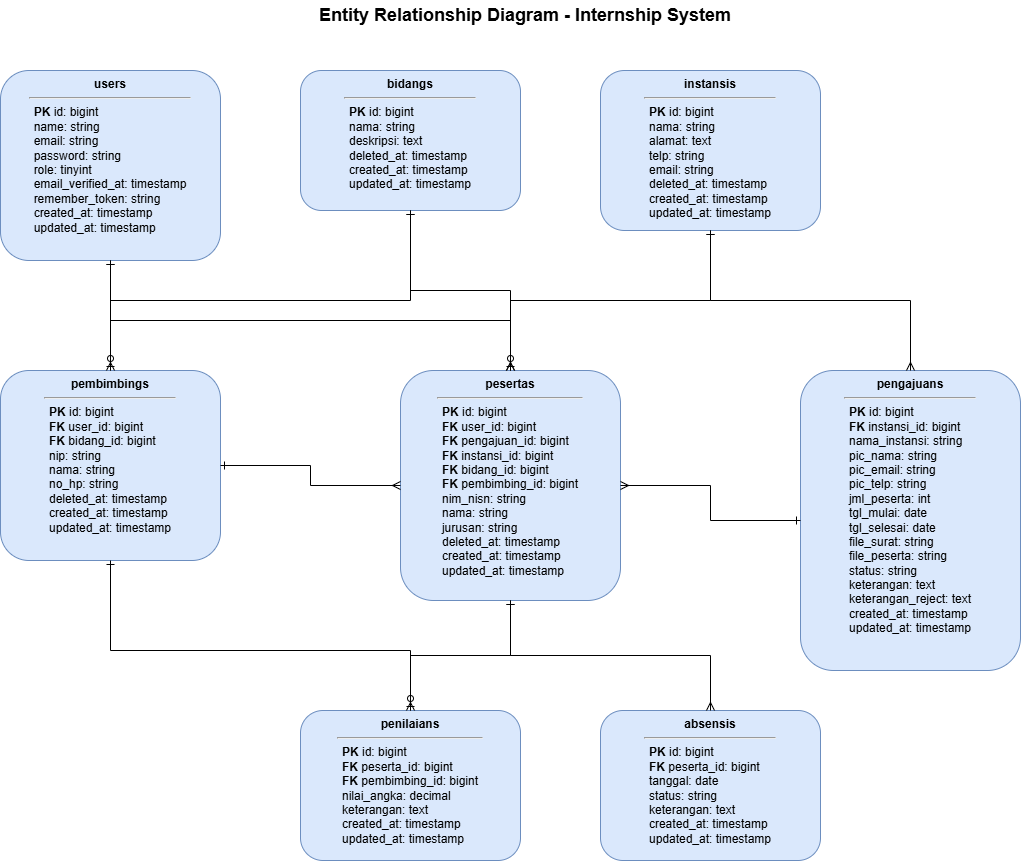

The diagram above was exported from draw.io. Its source (the exported page's mxGraphModel, read from the mxfile embedded in the PNG):
<mxGraphModel dx="2060" dy="1148" grid="1" gridSize="10" guides="1" tooltips="1" connect="1" arrows="1" fold="1" page="1" pageScale="1" pageWidth="850" pageHeight="1100" math="0" shadow="0">
  <root>
    <mxCell id="0" />
    <mxCell id="1" parent="0" />
    <mxCell id="title" parent="1" style="text;html=1;strokeColor=none;fillColor=none;align=center;verticalAlign=middle;whiteSpace=wrap;rounded=0;fontSize=18;fontStyle=1;" value="Entity Relationship Diagram - Internship System" vertex="1">
      <mxGeometry height="30" width="450" x="350" y="10" as="geometry" />
    </mxCell>
    <mxCell id="table_users" parent="1" style="rounded=1;whiteSpace=wrap;html=1;align=center;verticalAlign=top;fillColor=#dae8fc;strokeColor=#6c8ebf;" value="&lt;b&gt;users&lt;/b&gt;&lt;hr&gt;&lt;div style=&quot;text-align: left; padding: 0 5px;&quot;&gt;&lt;b&gt;PK&lt;/b&gt; id: bigint&lt;br&gt;name: string&lt;br&gt;email: string&lt;br&gt;password: string&lt;br&gt;role: tinyint&lt;br&gt;email_verified_at: timestamp&lt;br&gt;remember_token: string&lt;br&gt;created_at: timestamp&lt;br&gt;updated_at: timestamp&lt;/div&gt;" vertex="1">
      <mxGeometry height="190" width="220" x="50" y="80" as="geometry" />
    </mxCell>
    <mxCell id="table_bidangs" parent="1" style="rounded=1;whiteSpace=wrap;html=1;align=center;verticalAlign=top;fillColor=#dae8fc;strokeColor=#6c8ebf;" value="&lt;b&gt;bidangs&lt;/b&gt;&lt;hr&gt;&lt;div style=&quot;text-align: left; padding: 0 5px;&quot;&gt;&lt;b&gt;PK&lt;/b&gt; id: bigint&lt;br&gt;nama: string&lt;br&gt;deskripsi: text&lt;br&gt;deleted_at: timestamp&lt;br&gt;created_at: timestamp&lt;br&gt;updated_at: timestamp&lt;/div&gt;" vertex="1">
      <mxGeometry height="140" width="220" x="350" y="80" as="geometry" />
    </mxCell>
    <mxCell id="table_instansis" parent="1" style="rounded=1;whiteSpace=wrap;html=1;align=center;verticalAlign=top;fillColor=#dae8fc;strokeColor=#6c8ebf;" value="&lt;b&gt;instansis&lt;/b&gt;&lt;hr&gt;&lt;div style=&quot;text-align: left; padding: 0 5px;&quot;&gt;&lt;b&gt;PK&lt;/b&gt; id: bigint&lt;br&gt;nama: string&lt;br&gt;alamat: text&lt;br&gt;telp: string&lt;br&gt;email: string&lt;br&gt;deleted_at: timestamp&lt;br&gt;created_at: timestamp&lt;br&gt;updated_at: timestamp&lt;/div&gt;" vertex="1">
      <mxGeometry height="160" width="220" x="650" y="80" as="geometry" />
    </mxCell>
    <mxCell id="table_pembimbings" parent="1" style="rounded=1;whiteSpace=wrap;html=1;align=center;verticalAlign=top;fillColor=#dae8fc;strokeColor=#6c8ebf;" value="&lt;b&gt;pembimbings&lt;/b&gt;&lt;hr&gt;&lt;div style=&quot;text-align: left; padding: 0 5px;&quot;&gt;&lt;b&gt;PK&lt;/b&gt; id: bigint&lt;br&gt;&lt;b&gt;FK&lt;/b&gt; user_id: bigint&lt;br&gt;&lt;b&gt;FK&lt;/b&gt; bidang_id: bigint&lt;br&gt;nip: string&lt;br&gt;nama: string&lt;br&gt;no_hp: string&lt;br&gt;deleted_at: timestamp&lt;br&gt;created_at: timestamp&lt;br&gt;updated_at: timestamp&lt;/div&gt;" vertex="1">
      <mxGeometry height="190" width="220" x="50" y="380" as="geometry" />
    </mxCell>
    <mxCell id="table_pengajuans" parent="1" style="rounded=1;whiteSpace=wrap;html=1;align=center;verticalAlign=top;fillColor=#dae8fc;strokeColor=#6c8ebf;" value="&lt;b&gt;pengajuans&lt;/b&gt;&lt;hr&gt;&lt;div style=&quot;text-align: left; padding: 0 5px;&quot;&gt;&lt;b&gt;PK&lt;/b&gt; id: bigint&lt;br&gt;&lt;b&gt;FK&lt;/b&gt; instansi_id: bigint&lt;br&gt;nama_instansi: string&lt;br&gt;pic_nama: string&lt;br&gt;pic_email: string&lt;br&gt;pic_telp: string&lt;br&gt;jml_peserta: int&lt;br&gt;tgl_mulai: date&lt;br&gt;tgl_selesai: date&lt;br&gt;file_surat: string&lt;br&gt;file_peserta: string&lt;br&gt;status: string&lt;br&gt;keterangan: text&lt;br&gt;keterangan_reject: text&lt;br&gt;created_at: timestamp&lt;br&gt;updated_at: timestamp&lt;/div&gt;" vertex="1">
      <mxGeometry height="300" width="220" x="850" y="380" as="geometry" />
    </mxCell>
    <mxCell id="table_pesertas" parent="1" style="rounded=1;whiteSpace=wrap;html=1;align=center;verticalAlign=top;fillColor=#dae8fc;strokeColor=#6c8ebf;" value="&lt;b&gt;pesertas&lt;/b&gt;&lt;hr&gt;&lt;div style=&quot;text-align: left; padding: 0 5px;&quot;&gt;&lt;b&gt;PK&lt;/b&gt; id: bigint&lt;br&gt;&lt;b&gt;FK&lt;/b&gt; user_id: bigint&lt;br&gt;&lt;b&gt;FK&lt;/b&gt; pengajuan_id: bigint&lt;br&gt;&lt;b&gt;FK&lt;/b&gt; instansi_id: bigint&lt;br&gt;&lt;b&gt;FK&lt;/b&gt; bidang_id: bigint&lt;br&gt;&lt;b&gt;FK&lt;/b&gt; pembimbing_id: bigint&lt;br&gt;nim_nisn: string&lt;br&gt;nama: string&lt;br&gt;jurusan: string&lt;br&gt;deleted_at: timestamp&lt;br&gt;created_at: timestamp&lt;br&gt;updated_at: timestamp&lt;/div&gt;" vertex="1">
      <mxGeometry height="230" width="220" x="450" y="380" as="geometry" />
    </mxCell>
    <mxCell id="table_absensis" parent="1" style="rounded=1;whiteSpace=wrap;html=1;align=center;verticalAlign=top;fillColor=#dae8fc;strokeColor=#6c8ebf;" value="&lt;b&gt;absensis&lt;/b&gt;&lt;hr&gt;&lt;div style=&quot;text-align: left; padding: 0 5px;&quot;&gt;&lt;b&gt;PK&lt;/b&gt; id: bigint&lt;br&gt;&lt;b&gt;FK&lt;/b&gt; peserta_id: bigint&lt;br&gt;tanggal: date&lt;br&gt;status: string&lt;br&gt;keterangan: text&lt;br&gt;created_at: timestamp&lt;br&gt;updated_at: timestamp&lt;/div&gt;" vertex="1">
      <mxGeometry height="150" width="220" x="650" y="720" as="geometry" />
    </mxCell>
    <mxCell id="table_penilaians" parent="1" style="rounded=1;whiteSpace=wrap;html=1;align=center;verticalAlign=top;fillColor=#dae8fc;strokeColor=#6c8ebf;" value="&lt;b&gt;penilaians&lt;/b&gt;&lt;hr&gt;&lt;div style=&quot;text-align: left; padding: 0 5px;&quot;&gt;&lt;b&gt;PK&lt;/b&gt; id: bigint&lt;br&gt;&lt;b&gt;FK&lt;/b&gt; peserta_id: bigint&lt;br&gt;&lt;b&gt;FK&lt;/b&gt; pembimbing_id: bigint&lt;br&gt;nilai_angka: decimal&lt;br&gt;keterangan: text&lt;br&gt;created_at: timestamp&lt;br&gt;updated_at: timestamp&lt;/div&gt;" vertex="1">
      <mxGeometry height="150" width="220" x="350" y="720" as="geometry" />
    </mxCell>
    <mxCell id="edge_users_pembimbings" edge="1" parent="1" source="table_users" style="edgeStyle=orthogonalEdgeStyle;rounded=0;orthogonalLoop=1;jettySize=auto;html=1;endArrow=ERzeroToOne;startArrow=ERone;" target="table_pembimbings">
      <mxGeometry relative="1" as="geometry" />
    </mxCell>
    <mxCell id="edge_users_pesertas" edge="1" parent="1" source="table_users" style="edgeStyle=orthogonalEdgeStyle;rounded=0;orthogonalLoop=1;jettySize=auto;html=1;endArrow=ERzeroToOne;startArrow=ERone;" target="table_pesertas">
      <mxGeometry relative="1" as="geometry">
        <Array as="points">
          <mxPoint x="160" y="330" />
          <mxPoint x="560" y="330" />
        </Array>
      </mxGeometry>
    </mxCell>
    <mxCell id="edge_bidangs_pembimbings" edge="1" parent="1" source="table_bidangs" style="edgeStyle=orthogonalEdgeStyle;rounded=0;orthogonalLoop=1;jettySize=auto;html=1;endArrow=ERmany;startArrow=ERone;" target="table_pembimbings">
      <mxGeometry relative="1" as="geometry">
        <Array as="points">
          <mxPoint x="460" y="310" />
          <mxPoint x="160" y="310" />
        </Array>
      </mxGeometry>
    </mxCell>
    <mxCell id="edge_bidangs_pesertas" edge="1" parent="1" source="table_bidangs" style="edgeStyle=orthogonalEdgeStyle;rounded=0;orthogonalLoop=1;jettySize=auto;html=1;endArrow=ERmany;startArrow=ERone;" target="table_pesertas">
      <mxGeometry relative="1" as="geometry" />
    </mxCell>
    <mxCell id="edge_instansis_pengajuans" edge="1" parent="1" source="table_instansis" style="edgeStyle=orthogonalEdgeStyle;rounded=0;orthogonalLoop=1;jettySize=auto;html=1;endArrow=ERmany;startArrow=ERone;" target="table_pengajuans">
      <mxGeometry relative="1" as="geometry" />
    </mxCell>
    <mxCell id="edge_instansis_pesertas" edge="1" parent="1" source="table_instansis" style="edgeStyle=orthogonalEdgeStyle;rounded=0;orthogonalLoop=1;jettySize=auto;html=1;endArrow=ERmany;startArrow=ERone;" target="table_pesertas">
      <mxGeometry relative="1" as="geometry" />
    </mxCell>
    <mxCell id="edge_pengajuans_pesertas" edge="1" parent="1" source="table_pengajuans" style="edgeStyle=orthogonalEdgeStyle;rounded=0;orthogonalLoop=1;jettySize=auto;html=1;endArrow=ERmany;startArrow=ERone;" target="table_pesertas">
      <mxGeometry relative="1" as="geometry" />
    </mxCell>
    <mxCell id="edge_pembimbings_pesertas" edge="1" parent="1" source="table_pembimbings" style="edgeStyle=orthogonalEdgeStyle;rounded=0;orthogonalLoop=1;jettySize=auto;html=1;endArrow=ERmany;startArrow=ERone;" target="table_pesertas">
      <mxGeometry relative="1" as="geometry" />
    </mxCell>
    <mxCell id="edge_pesertas_absensis" edge="1" parent="1" source="table_pesertas" style="edgeStyle=orthogonalEdgeStyle;rounded=0;orthogonalLoop=1;jettySize=auto;html=1;endArrow=ERmany;startArrow=ERone;" target="table_absensis">
      <mxGeometry relative="1" as="geometry" />
    </mxCell>
    <mxCell id="edge_pesertas_penilaians" edge="1" parent="1" source="table_pesertas" style="edgeStyle=orthogonalEdgeStyle;rounded=0;orthogonalLoop=1;jettySize=auto;html=1;endArrow=ERzeroToOne;startArrow=ERone;" target="table_penilaians">
      <mxGeometry relative="1" as="geometry" />
    </mxCell>
    <mxCell id="edge_pembimbings_penilaians" edge="1" parent="1" source="table_pembimbings" style="edgeStyle=orthogonalEdgeStyle;rounded=0;orthogonalLoop=1;jettySize=auto;html=1;endArrow=ERmany;startArrow=ERone;">
      <mxGeometry relative="1" as="geometry">
        <Array as="points">
          <mxPoint x="160" y="660" />
          <mxPoint x="460" y="660" />
        </Array>
        <mxPoint x="460" y="720" as="targetPoint" />
      </mxGeometry>
    </mxCell>
  </root>
</mxGraphModel>